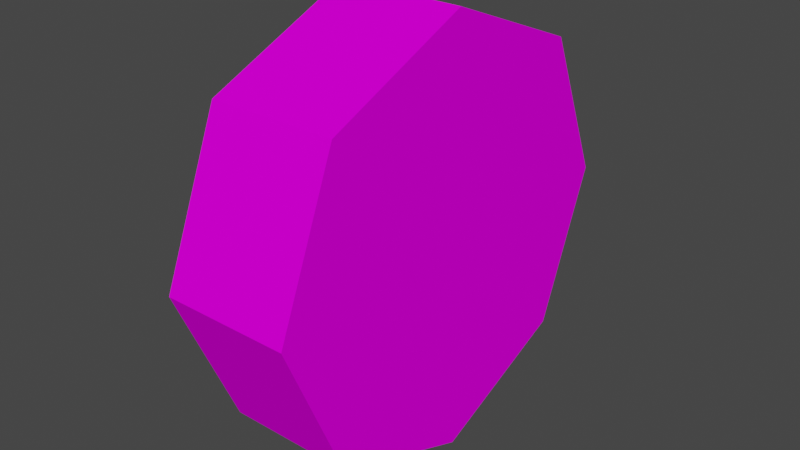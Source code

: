 # Source: Wheel1.blend  (saved by Blender 4.5.91; exported with 4.5.12 LTS)
import bpy
from mathutils import Matrix  # noqa: F401  (used for matrix-valued properties, if any)

bpy.ops.wm.read_factory_settings(use_empty=True)
scene = bpy.context.scene
scene.name = 'Scene'

# ---- images (referenced by path relative to the original .blend; pixels are not part of the script)
import os
ASSET_DIR = os.environ.get("B2B_ASSET_DIR", "")  # directory of the original .blend (textures are referenced by path, not embedded)
HERE = os.path.dirname(os.path.abspath(__file__))  # packed textures are extracted next to this script under _unpacked/

def load_image(name, relpath, width, height, colorspace="sRGB"):
    """Load a texture the original file referenced (path relative to the .blend, or extracted next to this script)."""
    p = next((c for c in (os.path.join(HERE, relpath), os.path.join(ASSET_DIR, relpath)) if relpath and os.path.exists(c)), "")
    if p:
        img = bpy.data.images.load(p, check_existing=True)
        img.name = name
    else:  # same state as the original file: an image datablock whose file is absent (Cycles renders it pink)
        img = bpy.data.images.new(name, width, height)
        img.source = "FILE"
        img.filepath = "//" + (relpath or name)
    img.colorspace_settings.name = colorspace
    return img
img_car_png = load_image('car.png', 'car.png', 1024, 1024, 'sRGB')

# ---- materials (node trees are filled in below, after node groups)
mat_car_mat = bpy.data.materials.new('car_mat')
mat_car_mat.use_transparent_shadow = False
mat_car_mat.diffuse_color = (0.588, 0.588, 0.588, 1.0)
mat_car_mat.roughness = 0.8946
mat_car_mat.specular_intensity = 0.0

# ---- material node trees
mat_car_mat.use_nodes = True; mat_car_mat.node_tree.nodes.clear()
_N = mat_car_mat.node_tree.nodes; _L = mat_car_mat.node_tree.links
n0 = _N.new('ShaderNodeBsdfPrincipled'); n0.name = 'Principled BSDF'; n0.location = (10, 300)
n0.distribution = 'GGX'
n0.subsurface_method = 'BURLEY'
n0.inputs[2].default_value = 0.8946
n0.inputs[13].default_value = 0.0
n0.inputs[27].default_value = (0.0, 0.0, 0.0, 1.0)
n0.inputs[28].default_value = 1.0
n1 = _N.new('ShaderNodeOutputMaterial'); n1.name = 'Material Output'; n1.location = (300, 300)
n2 = _N.new('ShaderNodeTexImage'); n2.name = 'Image Texture'; n2.location = (-300, 600)
n2.image = img_car_png
n2.interpolation = 'Closest'
_L.new(n0.outputs[0], n1.inputs[0])
_L.new(n2.outputs[0], n0.inputs[0])
n1.is_active_output = True

# ---- world
world_world = bpy.data.worlds.new('World'); scene.world = world_world
world_world.use_nodes = True; world_world.node_tree.nodes.clear()
_N = world_world.node_tree.nodes; _L = world_world.node_tree.links
n0 = _N.new('ShaderNodeOutputWorld'); n0.name = 'World Output'; n0.location = (300, 300)
n1 = _N.new('ShaderNodeBackground'); n1.name = 'Background'; n1.location = (10, 300)
n1.inputs[0].default_value = (0.05088, 0.05088, 0.05088, 1.0)
_L.new(n1.outputs[0], n0.inputs[0])
n0.is_active_output = True
world_world.color = (0.05088, 0.05088, 0.05088)
world_world.use_sun_shadow = False
world_world.sun_shadow_jitter_overblur = 0.0

# ---- meshes
me_car_001 = bpy.data.meshes.new('Car.001')
me_car_001.from_pydata([(-0.1368, 0.4586, 0.004002), (-0.1368, 0.3214, 0.3271), (0.1368, 0.3214, 0.3271), (0.1368, 0.4586, 0.004002), (-0.1368, -0.004002, 0.4586), (0.1368, -0.004002, 0.4586), (-0.1368, -0.3271, 0.3214), (0.1368, -0.3271, 0.3214), (-0.1368, -0.4586, -0.004002), (0.1368, -0.4586, -0.004002), (-0.1368, -0.3214, -0.3271), (0.1368, -0.3214, -0.3271), (-0.1368, 0.004002, -0.4586), (0.1368, 0.004002, -0.4586), (-0.1368, 0.3271, -0.3214), (0.1368, 0.3271, -0.3214)], [], [(0, 1, 2, 3), (1, 4, 5, 2), (4, 6, 7, 5), (6, 8, 9, 7), (8, 10, 11, 9), (10, 12, 13, 11), (12, 14, 15, 13), (14, 0, 3, 15), (12, 10, 8, 0), (4, 0, 8, 6), (4, 1, 0), (14, 12, 0), (2, 5, 7, 15), (11, 15, 7, 9), (11, 13, 15), (3, 2, 15)])
me_car_001.polygons.foreach_set('use_smooth', [True] * 16)
_k = set([(0, 1), (0, 3), (0, 14), (1, 2), (1, 4), (2, 3), (2, 5), (3, 15), (4, 5), (4, 6), (5, 7), (6, 7), (6, 8), (7, 9), (8, 9), (8, 10), (9, 11), (10, 11), (10, 12), (11, 13), (12, 13), (12, 14), (13, 15), (14, 15)])
me_car_001.attributes.new('sharp_edge', 'BOOLEAN', 'EDGE').data.foreach_set('value', [ (min(e.vertices), max(e.vertices)) in _k for e in me_car_001.edges])
_uv = me_car_001.uv_layers.new(name='UVMap')
_uv.uv.foreach_set('vector', [0.09486, 0.66, 0.05743, 0.66, 0.05743, 0.61, 0.09486, 0.61, 0.05743, 0.66, 0.02, 0.66, 0.02, 0.61, 0.05743, 0.61, 0.3194, 0.66, 0.282, 0.66, 0.282, 0.61, 0.3194, 0.61, 0.282, 0.66, 0.2446, 0.66, 0.2446, 0.61, 0.282, 0.61, 0.2446, 0.66, 0.2071, 0.66, 0.2071, 0.61, 0.2446, 0.61, 0.2071, 0.66, 0.1697, 0.66, 0.1697, 0.61, 0.2071, 0.61, 0.1697, 0.66, 0.1323, 0.66, 0.1323, 0.61, 0.1697, 0.61, 0.1323, 0.66, 0.09486, 0.66, 0.09486, 0.61, 0.1323, 0.61, 0.3094, 0.83, 0.2656, 0.7241, 0.1597, 0.6803, 0.1597, 0.9797, 0.01, 0.83, 0.1597, 0.9797, 0.1597, 0.6803, 0.05385, 0.7241, 0.01, 0.83, 0.05385, 0.9359, 0.1597, 0.9797, 0.2656, 0.9359, 0.3094, 0.83, 0.1597, 0.9797, 0.05385, 0.9359, 0.01, 0.83, 0.05385, 0.7241, 0.2656, 0.9359, 0.2656, 0.7241, 0.2656, 0.9359, 0.05385, 0.7241, 0.1597, 0.6803, 0.2656, 0.7241, 0.3094, 0.83, 0.2656, 0.9359, 0.1597, 0.9797, 0.05385, 0.9359, 0.2656, 0.9359])
me_car_001.materials.append(mat_car_mat)
me_car_001.use_remesh_fix_poles = True
me_car_001.use_remesh_preserve_attributes = False
me_car_001.use_mirror_vertex_groups = False
me_car_001.update()
me_car_001.normals_split_custom_set([tuple(v) for v in zip(*[iter([0.0, 0.9205, 0.3907, 0.0, 0.9205, 0.3907, 0.0, 0.9205, 0.3907, 0.0, 0.9205, 0.3907, 0.0, 0.3746, 0.9272, 0.0, 0.3746, 0.9272, 0.0, 0.3746, 0.9272, 0.0, 0.3746, 0.9272, 0.0, -0.3907, 0.9205, 0.0, -0.3907, 0.9205, 0.0, -0.3907, 0.9205, 0.0, -0.3907, 0.9205, 0.0, -0.9272, 0.3746, 0.0, -0.9272, 0.3746, 0.0, -0.9272, 0.3746, 0.0, -0.9272, 0.3746, -6.788e-07, -0.9205, -0.3907, -6.788e-07, -0.9205, -0.3907, -6.788e-07, -0.9205, -0.3907, -6.788e-07, -0.9205, -0.3907, -1.707e-06, -0.3746, -0.9272, -1.707e-06, -0.3746, -0.9272, -1.707e-06, -0.3746, -0.9272, -1.707e-06, -0.3746, -0.9272, 0.0, 0.3907, -0.9205, 0.0, 0.3907, -0.9205, 0.0, 0.3907, -0.9205, 0.0, 0.3907, -0.9205, 0.0, 0.9272, -0.3746, 0.0, 0.9272, -0.3746, 0.0, 0.9272, -0.3746, 0.0, 0.9272, -0.3746, -1.0, 8.202e-07, -8.293e-07, -1.0, -7.796e-09, 0.0, -1.0, -3.898e-09, 0.0, -1.0, 8.241e-07, -8.293e-07, -1.0, 0.0, 0.0, -1.0, 8.241e-07, -8.293e-07, -1.0, -3.898e-09, 0.0, -1.0, 0.0, 0.0, -1.0, 0.0, 0.0, -1.0, 0.0, 0.0, -1.0, 8.241e-07, -8.293e-07, -1.0, 4.961e-06, -4.977e-06, -1.0, 8.202e-07, -8.293e-07, -1.0, 8.241e-07, -8.293e-07, 1.0, 2.446e-08, 0.0, 1.0, 2.935e-08, 0.0, 1.0, 1.467e-08, 0.0, 1.0, 9.783e-09, 0.0, 1.0, 0.0, 0.0, 1.0, 9.783e-09, 0.0, 1.0, 1.467e-08, 0.0, 1.0, 0.0, 0.0, 1.0, 0.0, 0.0, 1.0, 0.0, 0.0, 1.0, 9.783e-09, 0.0, 1.0, 0.0, 0.0, 1.0, 2.446e-08, 0.0, 1.0, 9.783e-09, 0.0])] * 3)])

# ---- objects
ob_car_001 = bpy.data.objects.new('Car.001', me_car_001)

# ---- transforms, parenting, visibility, modifiers, constraints
ob_car_001.location = (0.0, 0.0, 0.0)
ob_car_001.lineart.crease_threshold = 0.0

# ---- collection membership
scene.collection.objects.link(ob_car_001)

# ---- scene / render settings (as saved in the file)
scene.frame_start = 1; scene.frame_end = 250; scene.frame_set(1)
scene.render.engine = 'BLENDER_EEVEE_NEXT'
scene.cycles.use_denoising = False
scene.cycles.samples = 128
scene.cycles.sampling_pattern = 'TABULATED_SOBOL'
scene.cycles.use_adaptive_sampling = False
scene.cycles.use_light_tree = False
scene.view_settings.view_transform = 'Filmic'
bpy.context.view_layer.update()

# ---- added for rendering (the .blend has no active camera and no usable light): camera, sun
cam_auto = bpy.data.cameras.new('AutoCamera')
cam_auto.lens = 50.0
cam_auto.sensor_width = 36.0
cam_auto.clip_end = 1000.0
ob_auto_camera = bpy.data.objects.new('AutoCamera', cam_auto)
scene.collection.objects.link(ob_auto_camera)
ob_auto_camera.location = (1.22648, -1.47177, 0.981183)
ob_auto_camera.rotation_euler = (1.09748, -7.21219e-08, 0.694738)
scene.camera = ob_auto_camera
light_auto_sun = bpy.data.lights.new('AutoSun', 'SUN')
light_auto_sun.energy = 3.0
light_auto_sun.angle = 0.0523599
ob_auto_sun = bpy.data.objects.new('AutoSun', light_auto_sun)
scene.collection.objects.link(ob_auto_sun)
ob_auto_sun.rotation_euler = (0.872665, 0.174533, 0.523599)
bpy.context.view_layer.update()
